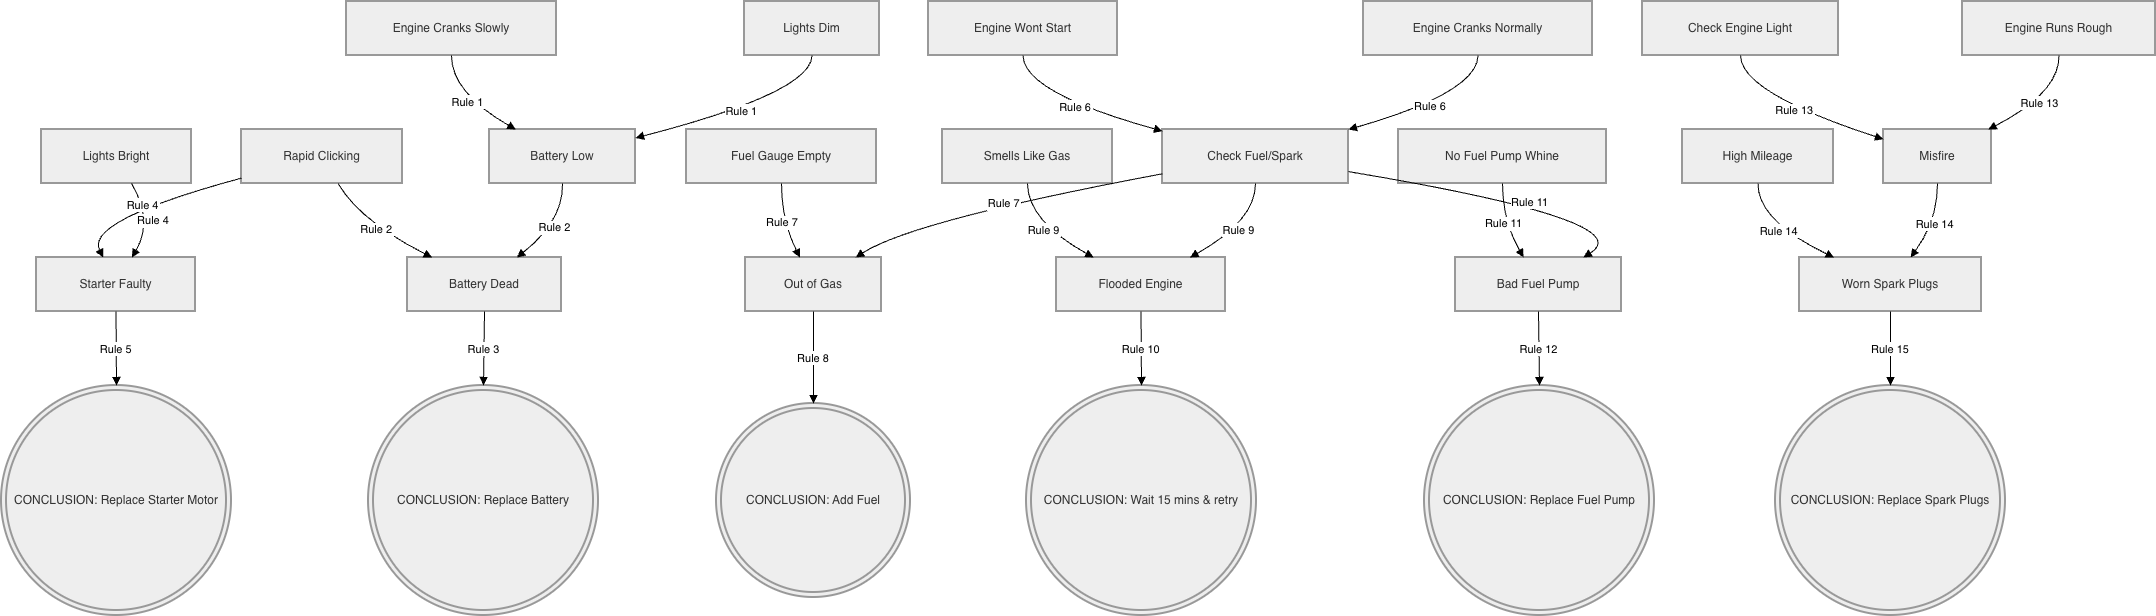

The diagram above was exported from draw.io. Its source (the exported page's mxGraphModel, read from the mxfile embedded in the PNG):
<mxGraphModel dx="2135" dy="1444" grid="1" gridSize="10" guides="1" tooltips="1" connect="1" arrows="1" fold="1" page="1" pageScale="1" pageWidth="850" pageHeight="1100" math="0" shadow="0">
  <root>
    <mxCell id="0" />
    <mxCell id="1" parent="0" />
    <mxCell id="M82i6aIHJmn-5WxF4d-N-1" parent="1" style="whiteSpace=wrap;strokeWidth=2;fillColor=light-dark(#eeeeee,#1f2020);strokeColor=light-dark(#999999,#cccccc);fontColor=light-dark(#333333,#cccccc);" value="Lights Dim" vertex="1">
      <mxGeometry height="54" width="135" x="763" y="20" as="geometry" />
    </mxCell>
    <mxCell id="M82i6aIHJmn-5WxF4d-N-2" parent="1" style="whiteSpace=wrap;strokeWidth=2;fillColor=light-dark(#eeeeee,#1f2020);strokeColor=light-dark(#999999,#cccccc);fontColor=light-dark(#333333,#cccccc);" value="Engine Cranks Slowly" vertex="1">
      <mxGeometry height="54" width="210" x="365" y="20" as="geometry" />
    </mxCell>
    <mxCell id="M82i6aIHJmn-5WxF4d-N-3" parent="1" style="whiteSpace=wrap;strokeWidth=2;fillColor=light-dark(#eeeeee,#1f2020);strokeColor=light-dark(#999999,#cccccc);fontColor=light-dark(#333333,#cccccc);" value="Rapid Clicking" vertex="1">
      <mxGeometry height="54" width="161" x="260" y="148" as="geometry" />
    </mxCell>
    <mxCell id="M82i6aIHJmn-5WxF4d-N-4" parent="1" style="whiteSpace=wrap;strokeWidth=2;fillColor=light-dark(#eeeeee,#1f2020);strokeColor=light-dark(#999999,#cccccc);fontColor=light-dark(#333333,#cccccc);" value="Lights Bright" vertex="1">
      <mxGeometry height="54" width="150" x="60" y="148" as="geometry" />
    </mxCell>
    <mxCell id="M82i6aIHJmn-5WxF4d-N-5" parent="1" style="whiteSpace=wrap;strokeWidth=2;fillColor=light-dark(#eeeeee,#1f2020);strokeColor=light-dark(#999999,#cccccc);fontColor=light-dark(#333333,#cccccc);" value="Engine Cranks Normally" vertex="1">
      <mxGeometry height="54" width="229" x="1382" y="20" as="geometry" />
    </mxCell>
    <mxCell id="M82i6aIHJmn-5WxF4d-N-6" parent="1" style="whiteSpace=wrap;strokeWidth=2;fillColor=light-dark(#eeeeee,#1f2020);strokeColor=light-dark(#999999,#cccccc);fontColor=light-dark(#333333,#cccccc);" value="Engine Wont Start" vertex="1">
      <mxGeometry height="54" width="189" x="947" y="20" as="geometry" />
    </mxCell>
    <mxCell id="M82i6aIHJmn-5WxF4d-N-7" parent="1" style="whiteSpace=wrap;strokeWidth=2;fillColor=light-dark(#eeeeee,#1f2020);strokeColor=light-dark(#999999,#cccccc);fontColor=light-dark(#333333,#cccccc);" value="Fuel Gauge Empty" vertex="1">
      <mxGeometry height="54" width="190" x="705" y="148" as="geometry" />
    </mxCell>
    <mxCell id="M82i6aIHJmn-5WxF4d-N-8" parent="1" style="whiteSpace=wrap;strokeWidth=2;fillColor=light-dark(#eeeeee,#1f2020);strokeColor=light-dark(#999999,#cccccc);fontColor=light-dark(#333333,#cccccc);" value="Smells Like Gas" vertex="1">
      <mxGeometry height="54" width="170" x="961" y="148" as="geometry" />
    </mxCell>
    <mxCell id="M82i6aIHJmn-5WxF4d-N-9" parent="1" style="whiteSpace=wrap;strokeWidth=2;fillColor=light-dark(#eeeeee,#1f2020);strokeColor=light-dark(#999999,#cccccc);fontColor=light-dark(#333333,#cccccc);" value="No Fuel Pump Whine" vertex="1">
      <mxGeometry height="54" width="208" x="1417" y="148" as="geometry" />
    </mxCell>
    <mxCell id="M82i6aIHJmn-5WxF4d-N-10" parent="1" style="whiteSpace=wrap;strokeWidth=2;fillColor=light-dark(#eeeeee,#1f2020);strokeColor=light-dark(#999999,#cccccc);fontColor=light-dark(#333333,#cccccc);" value="Engine Runs Rough" vertex="1">
      <mxGeometry height="54" width="193" x="1981" y="20" as="geometry" />
    </mxCell>
    <mxCell id="M82i6aIHJmn-5WxF4d-N-11" parent="1" style="whiteSpace=wrap;strokeWidth=2;fillColor=light-dark(#eeeeee,#1f2020);strokeColor=light-dark(#999999,#cccccc);fontColor=light-dark(#333333,#cccccc);" value="Check Engine Light" vertex="1">
      <mxGeometry height="54" width="196" x="1661" y="20" as="geometry" />
    </mxCell>
    <mxCell id="M82i6aIHJmn-5WxF4d-N-12" parent="1" style="whiteSpace=wrap;strokeWidth=2;fillColor=light-dark(#eeeeee,#1f2020);strokeColor=light-dark(#999999,#cccccc);fontColor=light-dark(#333333,#cccccc);" value="High Mileage" vertex="1">
      <mxGeometry height="54" width="151" x="1701" y="148" as="geometry" />
    </mxCell>
    <mxCell id="M82i6aIHJmn-5WxF4d-N-13" parent="1" style="whiteSpace=wrap;strokeWidth=2;fillColor=light-dark(#eeeeee,#1f2020);strokeColor=light-dark(#999999,#cccccc);fontColor=light-dark(#333333,#cccccc);" value="Battery Low" vertex="1">
      <mxGeometry height="54" width="146" x="508" y="148" as="geometry" />
    </mxCell>
    <mxCell id="M82i6aIHJmn-5WxF4d-N-14" parent="1" style="whiteSpace=wrap;strokeWidth=2;fillColor=light-dark(#eeeeee,#1f2020);strokeColor=light-dark(#999999,#cccccc);fontColor=light-dark(#333333,#cccccc);" value="Battery Dead" vertex="1">
      <mxGeometry height="54" width="154" x="426" y="276" as="geometry" />
    </mxCell>
    <mxCell id="M82i6aIHJmn-5WxF4d-N-15" parent="1" style="whiteSpace=wrap;strokeWidth=2;fillColor=light-dark(#eeeeee,#1f2020);strokeColor=light-dark(#999999,#cccccc);fontColor=light-dark(#333333,#cccccc);" value="Starter Faulty" vertex="1">
      <mxGeometry height="54" width="159" x="55" y="276" as="geometry" />
    </mxCell>
    <mxCell id="M82i6aIHJmn-5WxF4d-N-16" parent="1" style="whiteSpace=wrap;strokeWidth=2;fillColor=light-dark(#eeeeee,#1f2020);strokeColor=light-dark(#999999,#cccccc);fontColor=light-dark(#333333,#cccccc);" value="Check Fuel/Spark" vertex="1">
      <mxGeometry height="54" width="186" x="1181" y="148" as="geometry" />
    </mxCell>
    <mxCell id="M82i6aIHJmn-5WxF4d-N-17" parent="1" style="whiteSpace=wrap;strokeWidth=2;fillColor=light-dark(#eeeeee,#1f2020);strokeColor=light-dark(#999999,#cccccc);fontColor=light-dark(#333333,#cccccc);" value="Out of Gas" vertex="1">
      <mxGeometry height="54" width="136" x="764" y="276" as="geometry" />
    </mxCell>
    <mxCell id="M82i6aIHJmn-5WxF4d-N-18" parent="1" style="whiteSpace=wrap;strokeWidth=2;fillColor=light-dark(#eeeeee,#1f2020);strokeColor=light-dark(#999999,#cccccc);fontColor=light-dark(#333333,#cccccc);" value="Flooded Engine" vertex="1">
      <mxGeometry height="54" width="169" x="1075" y="276" as="geometry" />
    </mxCell>
    <mxCell id="M82i6aIHJmn-5WxF4d-N-19" parent="1" style="whiteSpace=wrap;strokeWidth=2;fillColor=light-dark(#eeeeee,#1f2020);strokeColor=light-dark(#999999,#cccccc);fontColor=light-dark(#333333,#cccccc);" value="Bad Fuel Pump" vertex="1">
      <mxGeometry height="54" width="166" x="1474" y="276" as="geometry" />
    </mxCell>
    <mxCell id="M82i6aIHJmn-5WxF4d-N-20" parent="1" style="whiteSpace=wrap;strokeWidth=2;fillColor=light-dark(#eeeeee,#1f2020);strokeColor=light-dark(#999999,#cccccc);fontColor=light-dark(#333333,#cccccc);" value="Misfire" vertex="1">
      <mxGeometry height="54" width="108" x="1902" y="148" as="geometry" />
    </mxCell>
    <mxCell id="M82i6aIHJmn-5WxF4d-N-21" parent="1" style="whiteSpace=wrap;strokeWidth=2;fillColor=light-dark(#eeeeee,#1f2020);strokeColor=light-dark(#999999,#cccccc);fontColor=light-dark(#333333,#cccccc);" value="Worn Spark Plugs" vertex="1">
      <mxGeometry height="54" width="182" x="1818" y="276" as="geometry" />
    </mxCell>
    <mxCell id="M82i6aIHJmn-5WxF4d-N-22" parent="1" style="ellipse;shape=doubleEllipse;aspect=fixed;strokeWidth=2;whiteSpace=wrap;fillColor=light-dark(#eeeeee,#1f2020);strokeColor=light-dark(#999999,#cccccc);fontColor=light-dark(#333333,#cccccc);" value="CONCLUSION: Replace Battery" vertex="1">
      <mxGeometry height="230" width="230" x="387" y="404" as="geometry" />
    </mxCell>
    <mxCell id="M82i6aIHJmn-5WxF4d-N-23" parent="1" style="ellipse;shape=doubleEllipse;aspect=fixed;strokeWidth=2;whiteSpace=wrap;fillColor=light-dark(#eeeeee,#1f2020);strokeColor=light-dark(#999999,#cccccc);fontColor=light-dark(#333333,#cccccc);" value="CONCLUSION: Replace Starter Motor" vertex="1">
      <mxGeometry height="230" width="230" x="20" y="404" as="geometry" />
    </mxCell>
    <mxCell id="M82i6aIHJmn-5WxF4d-N-24" parent="1" style="ellipse;shape=doubleEllipse;aspect=fixed;strokeWidth=2;whiteSpace=wrap;fillColor=light-dark(#eeeeee,#1f2020);strokeColor=light-dark(#999999,#cccccc);fontColor=light-dark(#333333,#cccccc);" value="CONCLUSION: Add Fuel" vertex="1">
      <mxGeometry height="194" width="194" x="735" y="422" as="geometry" />
    </mxCell>
    <mxCell id="M82i6aIHJmn-5WxF4d-N-25" parent="1" style="ellipse;shape=doubleEllipse;aspect=fixed;strokeWidth=2;whiteSpace=wrap;fillColor=light-dark(#eeeeee,#1f2020);strokeColor=light-dark(#999999,#cccccc);fontColor=light-dark(#333333,#cccccc);" value="CONCLUSION: Wait 15 mins &amp; retry" vertex="1">
      <mxGeometry height="230" width="230" x="1045" y="404" as="geometry" />
    </mxCell>
    <mxCell id="M82i6aIHJmn-5WxF4d-N-26" parent="1" style="ellipse;shape=doubleEllipse;aspect=fixed;strokeWidth=2;whiteSpace=wrap;fillColor=light-dark(#eeeeee,#1f2020);strokeColor=light-dark(#999999,#cccccc);fontColor=light-dark(#333333,#cccccc);" value="CONCLUSION: Replace Fuel Pump" vertex="1">
      <mxGeometry height="230" width="230" x="1443" y="404" as="geometry" />
    </mxCell>
    <mxCell id="M82i6aIHJmn-5WxF4d-N-27" parent="1" style="ellipse;shape=doubleEllipse;aspect=fixed;strokeWidth=2;whiteSpace=wrap;fillColor=light-dark(#eeeeee,#1f2020);strokeColor=light-dark(#999999,#cccccc);fontColor=light-dark(#333333,#cccccc);" value="CONCLUSION: Replace Spark Plugs" vertex="1">
      <mxGeometry height="230" width="230" x="1794" y="404" as="geometry" />
    </mxCell>
    <mxCell id="M82i6aIHJmn-5WxF4d-N-28" edge="1" parent="1" source="M82i6aIHJmn-5WxF4d-N-1" style="curved=1;startArrow=none;endArrow=block;exitX=0.5;exitY=1;entryX=1.01;entryY=0.15;rounded=0;" target="M82i6aIHJmn-5WxF4d-N-13" value="Rule 1">
      <mxGeometry relative="1" as="geometry">
        <Array as="points">
          <mxPoint x="830" y="111" />
        </Array>
      </mxGeometry>
    </mxCell>
    <mxCell id="M82i6aIHJmn-5WxF4d-N-29" edge="1" parent="1" source="M82i6aIHJmn-5WxF4d-N-2" style="curved=1;startArrow=none;endArrow=block;exitX=0.5;exitY=1;entryX=0.18;entryY=0;rounded=0;" target="M82i6aIHJmn-5WxF4d-N-13" value="Rule 1">
      <mxGeometry relative="1" as="geometry">
        <Array as="points">
          <mxPoint x="470" y="111" />
        </Array>
      </mxGeometry>
    </mxCell>
    <mxCell id="M82i6aIHJmn-5WxF4d-N-30" edge="1" parent="1" source="M82i6aIHJmn-5WxF4d-N-13" style="curved=1;startArrow=none;endArrow=block;exitX=0.5;exitY=1;entryX=0.71;entryY=0;rounded=0;" target="M82i6aIHJmn-5WxF4d-N-14" value="Rule 2">
      <mxGeometry relative="1" as="geometry">
        <Array as="points">
          <mxPoint x="582" y="239" />
        </Array>
      </mxGeometry>
    </mxCell>
    <mxCell id="M82i6aIHJmn-5WxF4d-N-31" edge="1" parent="1" source="M82i6aIHJmn-5WxF4d-N-3" style="curved=1;startArrow=none;endArrow=block;exitX=0.6;exitY=1;entryX=0.16;entryY=0;rounded=0;" target="M82i6aIHJmn-5WxF4d-N-14" value="Rule 2">
      <mxGeometry relative="1" as="geometry">
        <Array as="points">
          <mxPoint x="378" y="239" />
        </Array>
      </mxGeometry>
    </mxCell>
    <mxCell id="M82i6aIHJmn-5WxF4d-N-32" edge="1" parent="1" source="M82i6aIHJmn-5WxF4d-N-14" style="curved=1;startArrow=none;endArrow=block;exitX=0.5;exitY=1;entryX=0.5;entryY=0;rounded=0;" target="M82i6aIHJmn-5WxF4d-N-22" value="Rule 3">
      <mxGeometry relative="1" as="geometry">
        <Array as="points" />
      </mxGeometry>
    </mxCell>
    <mxCell id="M82i6aIHJmn-5WxF4d-N-33" edge="1" parent="1" source="M82i6aIHJmn-5WxF4d-N-4" style="curved=1;startArrow=none;endArrow=block;exitX=0.6;exitY=1;entryX=0.6;entryY=0;rounded=0;" target="M82i6aIHJmn-5WxF4d-N-15" value="Rule 4">
      <mxGeometry relative="1" as="geometry">
        <Array as="points">
          <mxPoint x="172" y="239" />
        </Array>
      </mxGeometry>
    </mxCell>
    <mxCell id="M82i6aIHJmn-5WxF4d-N-34" edge="1" parent="1" source="M82i6aIHJmn-5WxF4d-N-3" style="curved=1;startArrow=none;endArrow=block;exitX=0;exitY=0.9;entryX=0.42;entryY=0;rounded=0;" target="M82i6aIHJmn-5WxF4d-N-15" value="Rule 4">
      <mxGeometry relative="1" as="geometry">
        <Array as="points">
          <mxPoint x="103" y="239" />
        </Array>
      </mxGeometry>
    </mxCell>
    <mxCell id="M82i6aIHJmn-5WxF4d-N-35" edge="1" parent="1" source="M82i6aIHJmn-5WxF4d-N-15" style="curved=1;startArrow=none;endArrow=block;exitX=0.5;exitY=1;entryX=0.5;entryY=0;rounded=0;" target="M82i6aIHJmn-5WxF4d-N-23" value="Rule 5">
      <mxGeometry relative="1" as="geometry">
        <Array as="points" />
      </mxGeometry>
    </mxCell>
    <mxCell id="M82i6aIHJmn-5WxF4d-N-36" edge="1" parent="1" source="M82i6aIHJmn-5WxF4d-N-5" style="curved=1;startArrow=none;endArrow=block;exitX=0.5;exitY=1;entryX=1;entryY=0;rounded=0;" target="M82i6aIHJmn-5WxF4d-N-16" value="Rule 6">
      <mxGeometry relative="1" as="geometry">
        <Array as="points">
          <mxPoint x="1496" y="111" />
        </Array>
      </mxGeometry>
    </mxCell>
    <mxCell id="M82i6aIHJmn-5WxF4d-N-37" edge="1" parent="1" source="M82i6aIHJmn-5WxF4d-N-6" style="curved=1;startArrow=none;endArrow=block;exitX=0.5;exitY=1;entryX=0;entryY=0.03;rounded=0;" target="M82i6aIHJmn-5WxF4d-N-16" value="Rule 6">
      <mxGeometry relative="1" as="geometry">
        <Array as="points">
          <mxPoint x="1042" y="111" />
        </Array>
      </mxGeometry>
    </mxCell>
    <mxCell id="M82i6aIHJmn-5WxF4d-N-38" edge="1" parent="1" source="M82i6aIHJmn-5WxF4d-N-16" style="curved=1;startArrow=none;endArrow=block;exitX=0;exitY=0.82;entryX=0.81;entryY=0;rounded=0;" target="M82i6aIHJmn-5WxF4d-N-17" value="Rule 7">
      <mxGeometry relative="1" as="geometry">
        <Array as="points">
          <mxPoint x="931" y="239" />
        </Array>
      </mxGeometry>
    </mxCell>
    <mxCell id="M82i6aIHJmn-5WxF4d-N-39" edge="1" parent="1" source="M82i6aIHJmn-5WxF4d-N-7" style="curved=1;startArrow=none;endArrow=block;exitX=0.5;exitY=1;entryX=0.4;entryY=0;rounded=0;" target="M82i6aIHJmn-5WxF4d-N-17" value="Rule 7">
      <mxGeometry relative="1" as="geometry">
        <Array as="points">
          <mxPoint x="800" y="239" />
        </Array>
      </mxGeometry>
    </mxCell>
    <mxCell id="M82i6aIHJmn-5WxF4d-N-40" edge="1" parent="1" source="M82i6aIHJmn-5WxF4d-N-17" style="curved=1;startArrow=none;endArrow=block;exitX=0.5;exitY=1;entryX=0.5;entryY=0;rounded=0;" target="M82i6aIHJmn-5WxF4d-N-24" value="Rule 8">
      <mxGeometry relative="1" as="geometry">
        <Array as="points" />
      </mxGeometry>
    </mxCell>
    <mxCell id="M82i6aIHJmn-5WxF4d-N-41" edge="1" parent="1" source="M82i6aIHJmn-5WxF4d-N-16" style="curved=1;startArrow=none;endArrow=block;exitX=0.5;exitY=1;entryX=0.79;entryY=0;rounded=0;" target="M82i6aIHJmn-5WxF4d-N-18" value="Rule 9">
      <mxGeometry relative="1" as="geometry">
        <Array as="points">
          <mxPoint x="1274" y="239" />
        </Array>
      </mxGeometry>
    </mxCell>
    <mxCell id="M82i6aIHJmn-5WxF4d-N-42" edge="1" parent="1" source="M82i6aIHJmn-5WxF4d-N-8" style="curved=1;startArrow=none;endArrow=block;exitX=0.5;exitY=1;entryX=0.22;entryY=0;rounded=0;" target="M82i6aIHJmn-5WxF4d-N-18" value="Rule 9">
      <mxGeometry relative="1" as="geometry">
        <Array as="points">
          <mxPoint x="1046" y="239" />
        </Array>
      </mxGeometry>
    </mxCell>
    <mxCell id="M82i6aIHJmn-5WxF4d-N-43" edge="1" parent="1" source="M82i6aIHJmn-5WxF4d-N-18" style="curved=1;startArrow=none;endArrow=block;exitX=0.5;exitY=1;entryX=0.5;entryY=0;rounded=0;" target="M82i6aIHJmn-5WxF4d-N-25" value="Rule 10">
      <mxGeometry relative="1" as="geometry">
        <Array as="points" />
      </mxGeometry>
    </mxCell>
    <mxCell id="M82i6aIHJmn-5WxF4d-N-44" edge="1" parent="1" source="M82i6aIHJmn-5WxF4d-N-16" style="curved=1;startArrow=none;endArrow=block;exitX=1;exitY=0.78;entryX=0.77;entryY=0;rounded=0;" target="M82i6aIHJmn-5WxF4d-N-19" value="Rule 11">
      <mxGeometry relative="1" as="geometry">
        <Array as="points">
          <mxPoint x="1661" y="239" />
        </Array>
      </mxGeometry>
    </mxCell>
    <mxCell id="M82i6aIHJmn-5WxF4d-N-45" edge="1" parent="1" source="M82i6aIHJmn-5WxF4d-N-9" style="curved=1;startArrow=none;endArrow=block;exitX=0.5;exitY=1;entryX=0.41;entryY=0;rounded=0;" target="M82i6aIHJmn-5WxF4d-N-19" value="Rule 11">
      <mxGeometry relative="1" as="geometry">
        <Array as="points">
          <mxPoint x="1521" y="239" />
        </Array>
      </mxGeometry>
    </mxCell>
    <mxCell id="M82i6aIHJmn-5WxF4d-N-46" edge="1" parent="1" source="M82i6aIHJmn-5WxF4d-N-19" style="curved=1;startArrow=none;endArrow=block;exitX=0.5;exitY=1;entryX=0.5;entryY=0;rounded=0;" target="M82i6aIHJmn-5WxF4d-N-26" value="Rule 12">
      <mxGeometry relative="1" as="geometry">
        <Array as="points" />
      </mxGeometry>
    </mxCell>
    <mxCell id="M82i6aIHJmn-5WxF4d-N-47" edge="1" parent="1" source="M82i6aIHJmn-5WxF4d-N-10" style="curved=1;startArrow=none;endArrow=block;exitX=0.5;exitY=1;entryX=0.97;entryY=0;rounded=0;" target="M82i6aIHJmn-5WxF4d-N-20" value="Rule 13">
      <mxGeometry relative="1" as="geometry">
        <Array as="points">
          <mxPoint x="2078" y="111" />
        </Array>
      </mxGeometry>
    </mxCell>
    <mxCell id="M82i6aIHJmn-5WxF4d-N-48" edge="1" parent="1" source="M82i6aIHJmn-5WxF4d-N-11" style="curved=1;startArrow=none;endArrow=block;exitX=0.5;exitY=1;entryX=0;entryY=0.18;rounded=0;" target="M82i6aIHJmn-5WxF4d-N-20" value="Rule 13">
      <mxGeometry relative="1" as="geometry">
        <Array as="points">
          <mxPoint x="1759" y="111" />
        </Array>
      </mxGeometry>
    </mxCell>
    <mxCell id="M82i6aIHJmn-5WxF4d-N-49" edge="1" parent="1" source="M82i6aIHJmn-5WxF4d-N-20" style="curved=1;startArrow=none;endArrow=block;exitX=0.5;exitY=1;entryX=0.61;entryY=0;rounded=0;" target="M82i6aIHJmn-5WxF4d-N-21" value="Rule 14">
      <mxGeometry relative="1" as="geometry">
        <Array as="points">
          <mxPoint x="1956" y="239" />
        </Array>
      </mxGeometry>
    </mxCell>
    <mxCell id="M82i6aIHJmn-5WxF4d-N-50" edge="1" parent="1" source="M82i6aIHJmn-5WxF4d-N-12" style="curved=1;startArrow=none;endArrow=block;exitX=0.5;exitY=1;entryX=0.19;entryY=0;rounded=0;" target="M82i6aIHJmn-5WxF4d-N-21" value="Rule 14">
      <mxGeometry relative="1" as="geometry">
        <Array as="points">
          <mxPoint x="1776" y="239" />
        </Array>
      </mxGeometry>
    </mxCell>
    <mxCell id="M82i6aIHJmn-5WxF4d-N-51" edge="1" parent="1" source="M82i6aIHJmn-5WxF4d-N-21" style="curved=1;startArrow=none;endArrow=block;exitX=0.5;exitY=1;entryX=0.5;entryY=0;rounded=0;" target="M82i6aIHJmn-5WxF4d-N-27" value="Rule 15">
      <mxGeometry relative="1" as="geometry">
        <Array as="points" />
      </mxGeometry>
    </mxCell>
  </root>
</mxGraphModel>